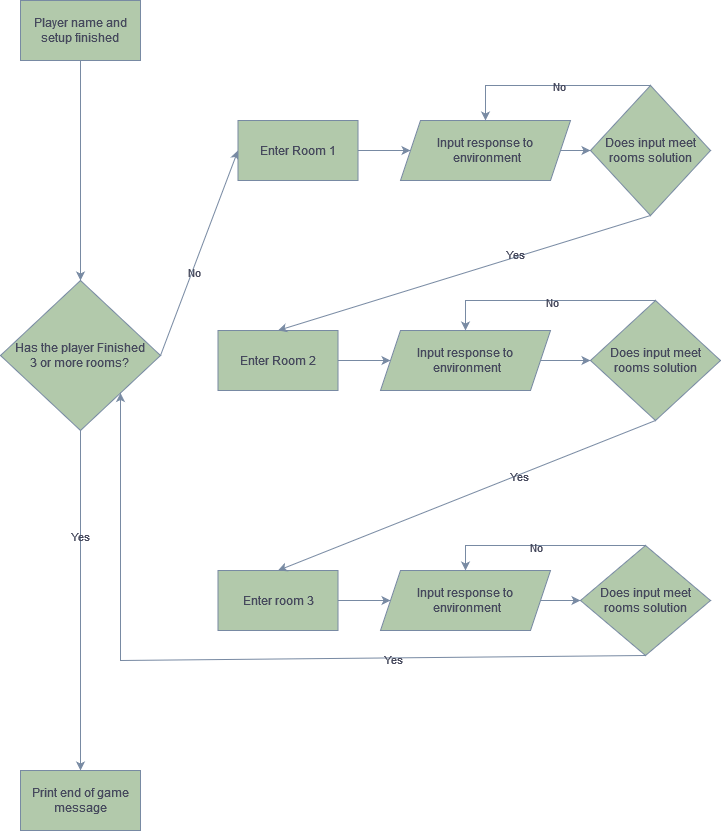

The diagram above was exported from draw.io. Its source (the exported page's mxGraphModel, read from the mxfile embedded in the PNG):
<mxGraphModel dx="1195" dy="622" grid="1" gridSize="10" guides="1" tooltips="1" connect="1" arrows="1" fold="1" page="1" pageScale="1" pageWidth="850" pageHeight="1100" math="0" shadow="0">
  <root>
    <mxCell id="0" />
    <mxCell id="1" parent="0" />
    <mxCell id="cQCXHRo3IGw-Nuj9JDeY-1" value="Player name and setup finished" style="rounded=0;whiteSpace=wrap;html=1;labelBackgroundColor=none;fillColor=#B2C9AB;strokeColor=#788AA3;fontColor=#46495D;" vertex="1" parent="1">
      <mxGeometry x="140" y="30" width="120" height="60" as="geometry" />
    </mxCell>
    <mxCell id="cQCXHRo3IGw-Nuj9JDeY-2" value="&lt;div&gt;Has the player Finished&lt;br&gt;&lt;/div&gt;&lt;div&gt;3 or more rooms?&lt;br&gt;&lt;/div&gt;" style="rhombus;whiteSpace=wrap;html=1;labelBackgroundColor=none;fillColor=#B2C9AB;strokeColor=#788AA3;fontColor=#46495D;" vertex="1" parent="1">
      <mxGeometry x="120" y="310" width="160" height="150" as="geometry" />
    </mxCell>
    <mxCell id="cQCXHRo3IGw-Nuj9JDeY-3" value="" style="endArrow=classic;html=1;rounded=0;exitX=0.5;exitY=1;exitDx=0;exitDy=0;labelBackgroundColor=none;strokeColor=#788AA3;fontColor=default;" edge="1" parent="1" source="cQCXHRo3IGw-Nuj9JDeY-2" target="cQCXHRo3IGw-Nuj9JDeY-4">
      <mxGeometry width="50" height="50" relative="1" as="geometry">
        <mxPoint x="400" y="590" as="sourcePoint" />
        <mxPoint x="200" y="750" as="targetPoint" />
      </mxGeometry>
    </mxCell>
    <mxCell id="cQCXHRo3IGw-Nuj9JDeY-5" value="Yes" style="edgeLabel;html=1;align=center;verticalAlign=middle;resizable=0;points=[];labelBackgroundColor=none;fontColor=#46495D;" vertex="1" connectable="0" parent="cQCXHRo3IGw-Nuj9JDeY-3">
      <mxGeometry x="-0.3833" y="-1" relative="1" as="geometry">
        <mxPoint as="offset" />
      </mxGeometry>
    </mxCell>
    <mxCell id="cQCXHRo3IGw-Nuj9JDeY-4" value="Print end of game message" style="rounded=0;whiteSpace=wrap;html=1;labelBackgroundColor=none;fillColor=#B2C9AB;strokeColor=#788AA3;fontColor=#46495D;" vertex="1" parent="1">
      <mxGeometry x="140" y="800" width="120" height="60" as="geometry" />
    </mxCell>
    <mxCell id="cQCXHRo3IGw-Nuj9JDeY-6" value="" style="endArrow=classic;html=1;rounded=0;entryX=0.5;entryY=0;entryDx=0;entryDy=0;exitX=0.5;exitY=1;exitDx=0;exitDy=0;labelBackgroundColor=none;strokeColor=#788AA3;fontColor=default;" edge="1" parent="1" source="cQCXHRo3IGw-Nuj9JDeY-1" target="cQCXHRo3IGw-Nuj9JDeY-2">
      <mxGeometry width="50" height="50" relative="1" as="geometry">
        <mxPoint x="175" y="210" as="sourcePoint" />
        <mxPoint x="225" y="160" as="targetPoint" />
      </mxGeometry>
    </mxCell>
    <mxCell id="cQCXHRo3IGw-Nuj9JDeY-7" value="Does input meet rooms solution" style="rhombus;whiteSpace=wrap;html=1;labelBackgroundColor=none;fillColor=#B2C9AB;strokeColor=#788AA3;fontColor=#46495D;" vertex="1" parent="1">
      <mxGeometry x="710" y="115" width="120" height="130" as="geometry" />
    </mxCell>
    <mxCell id="cQCXHRo3IGw-Nuj9JDeY-10" value="Does input meet rooms solution" style="rhombus;whiteSpace=wrap;html=1;labelBackgroundColor=none;fillColor=#B2C9AB;strokeColor=#788AA3;fontColor=#46495D;" vertex="1" parent="1">
      <mxGeometry x="710" y="330" width="130" height="120" as="geometry" />
    </mxCell>
    <mxCell id="cQCXHRo3IGw-Nuj9JDeY-11" value="Does input meet rooms solution" style="rhombus;whiteSpace=wrap;html=1;labelBackgroundColor=none;fillColor=#B2C9AB;strokeColor=#788AA3;fontColor=#46495D;" vertex="1" parent="1">
      <mxGeometry x="700" y="575" width="130" height="110" as="geometry" />
    </mxCell>
    <mxCell id="cQCXHRo3IGw-Nuj9JDeY-15" value="" style="endArrow=classic;html=1;rounded=0;exitX=1;exitY=0.5;exitDx=0;exitDy=0;entryX=0;entryY=0.5;entryDx=0;entryDy=0;labelBackgroundColor=none;strokeColor=#788AA3;fontColor=default;" edge="1" parent="1" source="cQCXHRo3IGw-Nuj9JDeY-2" target="cQCXHRo3IGw-Nuj9JDeY-20">
      <mxGeometry width="50" height="50" relative="1" as="geometry">
        <mxPoint x="260" y="320" as="sourcePoint" />
        <mxPoint x="310" y="270" as="targetPoint" />
      </mxGeometry>
    </mxCell>
    <mxCell id="cQCXHRo3IGw-Nuj9JDeY-17" value="No" style="edgeLabel;html=1;align=center;verticalAlign=middle;resizable=0;points=[];labelBackgroundColor=none;fontColor=#46495D;" vertex="1" connectable="0" parent="cQCXHRo3IGw-Nuj9JDeY-15">
      <mxGeometry x="-0.1714" y="-1" relative="1" as="geometry">
        <mxPoint y="1" as="offset" />
      </mxGeometry>
    </mxCell>
    <mxCell id="cQCXHRo3IGw-Nuj9JDeY-23" value="" style="edgeStyle=orthogonalEdgeStyle;rounded=0;orthogonalLoop=1;jettySize=auto;html=1;labelBackgroundColor=none;strokeColor=#788AA3;fontColor=default;" edge="1" parent="1" source="cQCXHRo3IGw-Nuj9JDeY-20" target="cQCXHRo3IGw-Nuj9JDeY-22">
      <mxGeometry relative="1" as="geometry" />
    </mxCell>
    <mxCell id="cQCXHRo3IGw-Nuj9JDeY-20" value="Enter Room 1" style="rounded=0;whiteSpace=wrap;html=1;labelBackgroundColor=none;fillColor=#B2C9AB;strokeColor=#788AA3;fontColor=#46495D;" vertex="1" parent="1">
      <mxGeometry x="357.5" y="150" width="120" height="60" as="geometry" />
    </mxCell>
    <mxCell id="cQCXHRo3IGw-Nuj9JDeY-24" value="" style="edgeStyle=orthogonalEdgeStyle;rounded=0;orthogonalLoop=1;jettySize=auto;html=1;labelBackgroundColor=none;strokeColor=#788AA3;fontColor=default;" edge="1" parent="1" source="cQCXHRo3IGw-Nuj9JDeY-22" target="cQCXHRo3IGw-Nuj9JDeY-7">
      <mxGeometry relative="1" as="geometry" />
    </mxCell>
    <mxCell id="cQCXHRo3IGw-Nuj9JDeY-22" value="&lt;div&gt;Input response to&lt;/div&gt;&lt;div&gt;&amp;nbsp;environment&lt;/div&gt;" style="shape=parallelogram;perimeter=parallelogramPerimeter;whiteSpace=wrap;html=1;fixedSize=1;labelBackgroundColor=none;fillColor=#B2C9AB;strokeColor=#788AA3;fontColor=#46495D;" vertex="1" parent="1">
      <mxGeometry x="520" y="150" width="170" height="60" as="geometry" />
    </mxCell>
    <mxCell id="cQCXHRo3IGw-Nuj9JDeY-25" value="" style="edgeStyle=orthogonalEdgeStyle;rounded=0;orthogonalLoop=1;jettySize=auto;html=1;labelBackgroundColor=none;strokeColor=#788AA3;fontColor=default;" edge="1" parent="1" source="cQCXHRo3IGw-Nuj9JDeY-26" target="cQCXHRo3IGw-Nuj9JDeY-28">
      <mxGeometry relative="1" as="geometry" />
    </mxCell>
    <mxCell id="cQCXHRo3IGw-Nuj9JDeY-26" value="Enter Room 2" style="rounded=0;whiteSpace=wrap;html=1;labelBackgroundColor=none;fillColor=#B2C9AB;strokeColor=#788AA3;fontColor=#46495D;" vertex="1" parent="1">
      <mxGeometry x="337.5" y="360" width="120" height="60" as="geometry" />
    </mxCell>
    <mxCell id="cQCXHRo3IGw-Nuj9JDeY-27" value="" style="edgeStyle=orthogonalEdgeStyle;rounded=0;orthogonalLoop=1;jettySize=auto;html=1;entryX=0;entryY=0.5;entryDx=0;entryDy=0;labelBackgroundColor=none;strokeColor=#788AA3;fontColor=default;" edge="1" parent="1" source="cQCXHRo3IGw-Nuj9JDeY-28" target="cQCXHRo3IGw-Nuj9JDeY-10">
      <mxGeometry relative="1" as="geometry">
        <mxPoint x="690" y="390" as="targetPoint" />
      </mxGeometry>
    </mxCell>
    <mxCell id="cQCXHRo3IGw-Nuj9JDeY-28" value="&lt;div&gt;Input response to&lt;/div&gt;&lt;div&gt;&amp;nbsp;environment&lt;/div&gt;" style="shape=parallelogram;perimeter=parallelogramPerimeter;whiteSpace=wrap;html=1;fixedSize=1;labelBackgroundColor=none;fillColor=#B2C9AB;strokeColor=#788AA3;fontColor=#46495D;" vertex="1" parent="1">
      <mxGeometry x="500" y="360" width="170" height="60" as="geometry" />
    </mxCell>
    <mxCell id="cQCXHRo3IGw-Nuj9JDeY-29" value="" style="edgeStyle=orthogonalEdgeStyle;rounded=0;orthogonalLoop=1;jettySize=auto;html=1;labelBackgroundColor=none;strokeColor=#788AA3;fontColor=default;" edge="1" parent="1" source="cQCXHRo3IGw-Nuj9JDeY-30" target="cQCXHRo3IGw-Nuj9JDeY-32">
      <mxGeometry relative="1" as="geometry" />
    </mxCell>
    <mxCell id="cQCXHRo3IGw-Nuj9JDeY-30" value="Enter room 3" style="rounded=0;whiteSpace=wrap;html=1;labelBackgroundColor=none;fillColor=#B2C9AB;strokeColor=#788AA3;fontColor=#46495D;" vertex="1" parent="1">
      <mxGeometry x="337.5" y="600" width="120" height="60" as="geometry" />
    </mxCell>
    <mxCell id="cQCXHRo3IGw-Nuj9JDeY-31" value="" style="edgeStyle=orthogonalEdgeStyle;rounded=0;orthogonalLoop=1;jettySize=auto;html=1;entryX=0;entryY=0.5;entryDx=0;entryDy=0;labelBackgroundColor=none;strokeColor=#788AA3;fontColor=default;" edge="1" parent="1" source="cQCXHRo3IGw-Nuj9JDeY-32" target="cQCXHRo3IGw-Nuj9JDeY-11">
      <mxGeometry relative="1" as="geometry">
        <mxPoint x="690" y="630" as="targetPoint" />
      </mxGeometry>
    </mxCell>
    <mxCell id="cQCXHRo3IGw-Nuj9JDeY-32" value="&lt;div&gt;Input response to&lt;/div&gt;&lt;div&gt;&amp;nbsp;environment&lt;/div&gt;" style="shape=parallelogram;perimeter=parallelogramPerimeter;whiteSpace=wrap;html=1;fixedSize=1;labelBackgroundColor=none;fillColor=#B2C9AB;strokeColor=#788AA3;fontColor=#46495D;" vertex="1" parent="1">
      <mxGeometry x="500" y="600" width="170" height="60" as="geometry" />
    </mxCell>
    <mxCell id="cQCXHRo3IGw-Nuj9JDeY-34" value="" style="endArrow=classic;html=1;rounded=0;exitX=0.5;exitY=1;exitDx=0;exitDy=0;entryX=0.5;entryY=0;entryDx=0;entryDy=0;labelBackgroundColor=none;strokeColor=#788AA3;fontColor=default;" edge="1" parent="1" source="cQCXHRo3IGw-Nuj9JDeY-7" target="cQCXHRo3IGw-Nuj9JDeY-26">
      <mxGeometry width="50" height="50" relative="1" as="geometry">
        <mxPoint x="400" y="500" as="sourcePoint" />
        <mxPoint x="450" y="450" as="targetPoint" />
      </mxGeometry>
    </mxCell>
    <mxCell id="cQCXHRo3IGw-Nuj9JDeY-35" value="Yes" style="edgeLabel;html=1;align=center;verticalAlign=middle;resizable=0;points=[];labelBackgroundColor=none;fontColor=#46495D;" vertex="1" connectable="0" parent="cQCXHRo3IGw-Nuj9JDeY-34">
      <mxGeometry x="-0.2743" y="-3" relative="1" as="geometry">
        <mxPoint as="offset" />
      </mxGeometry>
    </mxCell>
    <mxCell id="cQCXHRo3IGw-Nuj9JDeY-36" value="" style="endArrow=classic;html=1;rounded=0;exitX=0.5;exitY=0;exitDx=0;exitDy=0;labelBackgroundColor=none;strokeColor=#788AA3;fontColor=default;" edge="1" parent="1" source="cQCXHRo3IGw-Nuj9JDeY-7">
      <mxGeometry width="50" height="50" relative="1" as="geometry">
        <mxPoint x="400" y="440" as="sourcePoint" />
        <mxPoint x="605" y="150" as="targetPoint" />
        <Array as="points">
          <mxPoint x="605" y="115" />
        </Array>
      </mxGeometry>
    </mxCell>
    <mxCell id="cQCXHRo3IGw-Nuj9JDeY-37" value="No" style="edgeLabel;html=1;align=center;verticalAlign=middle;resizable=0;points=[];labelBackgroundColor=none;fontColor=#46495D;" vertex="1" connectable="0" parent="cQCXHRo3IGw-Nuj9JDeY-36">
      <mxGeometry x="-0.0756" relative="1" as="geometry">
        <mxPoint as="offset" />
      </mxGeometry>
    </mxCell>
    <mxCell id="cQCXHRo3IGw-Nuj9JDeY-38" value="" style="endArrow=classic;html=1;rounded=0;exitX=0.5;exitY=0;exitDx=0;exitDy=0;entryX=0.5;entryY=0;entryDx=0;entryDy=0;labelBackgroundColor=none;strokeColor=#788AA3;fontColor=default;" edge="1" parent="1" source="cQCXHRo3IGw-Nuj9JDeY-10" target="cQCXHRo3IGw-Nuj9JDeY-28">
      <mxGeometry width="50" height="50" relative="1" as="geometry">
        <mxPoint x="370" y="470" as="sourcePoint" />
        <mxPoint x="420" y="420" as="targetPoint" />
        <Array as="points">
          <mxPoint x="585" y="330" />
        </Array>
      </mxGeometry>
    </mxCell>
    <mxCell id="cQCXHRo3IGw-Nuj9JDeY-39" value="No" style="edgeLabel;html=1;align=center;verticalAlign=middle;resizable=0;points=[];labelBackgroundColor=none;fontColor=#46495D;" vertex="1" connectable="0" parent="cQCXHRo3IGw-Nuj9JDeY-38">
      <mxGeometry x="-0.053" y="1" relative="1" as="geometry">
        <mxPoint as="offset" />
      </mxGeometry>
    </mxCell>
    <mxCell id="cQCXHRo3IGw-Nuj9JDeY-40" value="" style="endArrow=classic;html=1;rounded=0;exitX=0.5;exitY=1;exitDx=0;exitDy=0;entryX=0.5;entryY=0;entryDx=0;entryDy=0;labelBackgroundColor=none;strokeColor=#788AA3;fontColor=default;" edge="1" parent="1" source="cQCXHRo3IGw-Nuj9JDeY-10" target="cQCXHRo3IGw-Nuj9JDeY-30">
      <mxGeometry width="50" height="50" relative="1" as="geometry">
        <mxPoint x="370" y="470" as="sourcePoint" />
        <mxPoint x="420" y="420" as="targetPoint" />
      </mxGeometry>
    </mxCell>
    <mxCell id="cQCXHRo3IGw-Nuj9JDeY-41" value="Yes" style="edgeLabel;html=1;align=center;verticalAlign=middle;resizable=0;points=[];labelBackgroundColor=none;fontColor=#46495D;" vertex="1" connectable="0" parent="cQCXHRo3IGw-Nuj9JDeY-40">
      <mxGeometry x="-0.2776" y="1" relative="1" as="geometry">
        <mxPoint as="offset" />
      </mxGeometry>
    </mxCell>
    <mxCell id="cQCXHRo3IGw-Nuj9JDeY-42" value="" style="endArrow=classic;html=1;rounded=0;exitX=0.5;exitY=0;exitDx=0;exitDy=0;entryX=0.5;entryY=0;entryDx=0;entryDy=0;labelBackgroundColor=none;strokeColor=#788AA3;fontColor=default;" edge="1" parent="1" source="cQCXHRo3IGw-Nuj9JDeY-11" target="cQCXHRo3IGw-Nuj9JDeY-32">
      <mxGeometry width="50" height="50" relative="1" as="geometry">
        <mxPoint x="370" y="590" as="sourcePoint" />
        <mxPoint x="420" y="540" as="targetPoint" />
        <Array as="points">
          <mxPoint x="585" y="575" />
        </Array>
      </mxGeometry>
    </mxCell>
    <mxCell id="cQCXHRo3IGw-Nuj9JDeY-43" value="No" style="edgeLabel;html=1;align=center;verticalAlign=middle;resizable=0;points=[];labelBackgroundColor=none;fontColor=#46495D;" vertex="1" connectable="0" parent="cQCXHRo3IGw-Nuj9JDeY-42">
      <mxGeometry x="0.0732" y="1" relative="1" as="geometry">
        <mxPoint as="offset" />
      </mxGeometry>
    </mxCell>
    <mxCell id="cQCXHRo3IGw-Nuj9JDeY-44" value="" style="endArrow=classic;html=1;rounded=0;exitX=0.5;exitY=1;exitDx=0;exitDy=0;entryX=1;entryY=1;entryDx=0;entryDy=0;labelBackgroundColor=none;strokeColor=#788AA3;fontColor=default;" edge="1" parent="1" source="cQCXHRo3IGw-Nuj9JDeY-11" target="cQCXHRo3IGw-Nuj9JDeY-2">
      <mxGeometry width="50" height="50" relative="1" as="geometry">
        <mxPoint x="370" y="590" as="sourcePoint" />
        <mxPoint x="420" y="540" as="targetPoint" />
        <Array as="points">
          <mxPoint x="240" y="690" />
        </Array>
      </mxGeometry>
    </mxCell>
    <mxCell id="cQCXHRo3IGw-Nuj9JDeY-45" value="Yes" style="edgeLabel;html=1;align=center;verticalAlign=middle;resizable=0;points=[];labelBackgroundColor=none;fontColor=#46495D;" vertex="1" connectable="0" parent="cQCXHRo3IGw-Nuj9JDeY-44">
      <mxGeometry x="-0.3606" y="1" relative="1" as="geometry">
        <mxPoint as="offset" />
      </mxGeometry>
    </mxCell>
  </root>
</mxGraphModel>